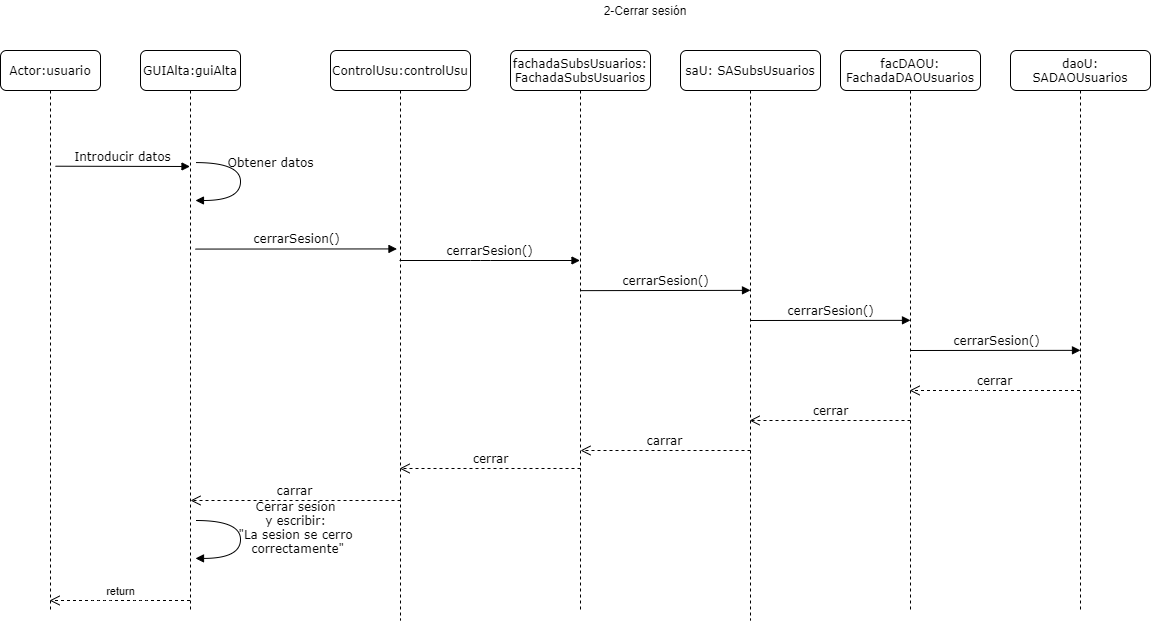

The diagram above was exported from draw.io. Its source (the exported page's mxGraphModel, read from the mxfile embedded in the PNG):
<mxGraphModel dx="1240" dy="643" grid="1" gridSize="10" guides="1" tooltips="1" connect="1" arrows="1" fold="1" page="1" pageScale="1" pageWidth="827" pageHeight="1169" math="0" shadow="0">
  <root>
    <mxCell id="0" />
    <mxCell id="1" parent="0" />
    <mxCell id="yj9aaku4Gf3GMf7k6sRX-61" value="GUIAlta:guiAlta" style="shape=umlLifeline;perimeter=lifelinePerimeter;whiteSpace=wrap;html=1;container=1;collapsible=0;recursiveResize=0;outlineConnect=0;rounded=1;shadow=0;comic=0;labelBackgroundColor=none;strokeWidth=1;fontFamily=Verdana;fontSize=12;align=center;" parent="1" vertex="1">
      <mxGeometry x="500" y="750" width="100" height="560" as="geometry" />
    </mxCell>
    <mxCell id="yj9aaku4Gf3GMf7k6sRX-62" value="ControlUsu:controlUsu" style="shape=umlLifeline;perimeter=lifelinePerimeter;whiteSpace=wrap;html=1;container=1;collapsible=0;recursiveResize=0;outlineConnect=0;rounded=1;shadow=0;comic=0;labelBackgroundColor=none;strokeWidth=1;fontFamily=Verdana;fontSize=12;align=center;" parent="1" vertex="1">
      <mxGeometry x="690" y="750" width="140" height="570" as="geometry" />
    </mxCell>
    <mxCell id="yj9aaku4Gf3GMf7k6sRX-63" value="Actor:usuario" style="shape=umlLifeline;perimeter=lifelinePerimeter;whiteSpace=wrap;html=1;container=1;collapsible=0;recursiveResize=0;outlineConnect=0;rounded=1;shadow=0;comic=0;labelBackgroundColor=none;strokeWidth=1;fontFamily=Verdana;fontSize=12;align=center;" parent="1" vertex="1">
      <mxGeometry x="360" y="750" width="100" height="560" as="geometry" />
    </mxCell>
    <mxCell id="yj9aaku4Gf3GMf7k6sRX-64" value="Introducir datos" style="html=1;verticalAlign=bottom;endArrow=block;labelBackgroundColor=none;fontFamily=Verdana;fontSize=12;edgeStyle=elbowEdgeStyle;elbow=vertical;" parent="1" edge="1" target="yj9aaku4Gf3GMf7k6sRX-61">
      <mxGeometry relative="1" as="geometry">
        <mxPoint x="415" y="865.7142857142858" as="sourcePoint" />
        <mxPoint x="545" y="865" as="targetPoint" />
        <Array as="points">
          <mxPoint x="410" y="866" />
        </Array>
      </mxGeometry>
    </mxCell>
    <mxCell id="yj9aaku4Gf3GMf7k6sRX-65" value="cerrarSesion()" style="html=1;verticalAlign=bottom;endArrow=block;labelBackgroundColor=none;fontFamily=Verdana;fontSize=12;edgeStyle=elbowEdgeStyle;elbow=vertical;entryX=0.148;entryY=0.194;entryDx=0;entryDy=0;entryPerimeter=0;" parent="1" edge="1">
      <mxGeometry relative="1" as="geometry">
        <mxPoint x="555" y="948.5714285714287" as="sourcePoint" />
        <mxPoint x="756.48" y="948.8" as="targetPoint" />
      </mxGeometry>
    </mxCell>
    <mxCell id="yj9aaku4Gf3GMf7k6sRX-66" value="2-Cerrar sesión" style="text;html=1;strokeColor=none;fillColor=none;align=center;verticalAlign=middle;whiteSpace=wrap;rounded=0;" parent="1" vertex="1">
      <mxGeometry x="920" y="700" width="170" height="20" as="geometry" />
    </mxCell>
    <mxCell id="yj9aaku4Gf3GMf7k6sRX-67" value="Obtener datos" style="html=1;verticalAlign=bottom;endArrow=block;labelBackgroundColor=none;fontFamily=Verdana;fontSize=12;elbow=vertical;edgeStyle=orthogonalEdgeStyle;curved=1;entryX=1;entryY=0.286;entryPerimeter=0;exitX=1.038;exitY=0.345;exitPerimeter=0;" parent="1" edge="1">
      <mxGeometry x="-0.1434" y="30" relative="1" as="geometry">
        <mxPoint x="555.3399999999999" y="862.0799999999999" as="sourcePoint" />
        <mxPoint x="554.96" y="899.9999999999998" as="targetPoint" />
        <Array as="points">
          <mxPoint x="599.96" y="861.98" />
          <mxPoint x="599.96" y="899.98" />
        </Array>
        <mxPoint as="offset" />
      </mxGeometry>
    </mxCell>
    <mxCell id="yj9aaku4Gf3GMf7k6sRX-68" value="Cerrar sesion&lt;br&gt;y escribir:&lt;br&gt;&quot;La sesion se cerro&lt;br&gt;&amp;nbsp;correctamente&quot;" style="html=1;verticalAlign=bottom;endArrow=block;labelBackgroundColor=none;fontFamily=Verdana;fontSize=12;elbow=vertical;edgeStyle=orthogonalEdgeStyle;curved=1;entryX=1;entryY=0.286;entryPerimeter=0;exitX=1.038;exitY=0.345;exitPerimeter=0;" parent="1" edge="1">
      <mxGeometry x="0.2942" y="55" relative="1" as="geometry">
        <mxPoint x="555.38" y="1220" as="sourcePoint" />
        <mxPoint x="554.9999999999999" y="1257.9199999999998" as="targetPoint" />
        <Array as="points">
          <mxPoint x="600" y="1220" />
          <mxPoint x="600" y="1258" />
        </Array>
        <mxPoint x="55" y="-55" as="offset" />
      </mxGeometry>
    </mxCell>
    <mxCell id="yj9aaku4Gf3GMf7k6sRX-70" value="carrar" style="html=1;verticalAlign=bottom;endArrow=open;dashed=1;endSize=8;labelBackgroundColor=none;fontFamily=Verdana;fontSize=12;" parent="1" edge="1">
      <mxGeometry relative="1" as="geometry">
        <mxPoint x="550" y="1200" as="targetPoint" />
        <mxPoint x="760" y="1200" as="sourcePoint" />
      </mxGeometry>
    </mxCell>
    <mxCell id="yj9aaku4Gf3GMf7k6sRX-73" value="return" style="html=1;verticalAlign=bottom;endArrow=open;dashed=1;endSize=8;" parent="1" target="yj9aaku4Gf3GMf7k6sRX-63" edge="1" source="yj9aaku4Gf3GMf7k6sRX-61">
      <mxGeometry relative="1" as="geometry">
        <mxPoint x="550.5" y="1110" as="sourcePoint" />
        <mxPoint x="420" y="1110" as="targetPoint" />
        <Array as="points">
          <mxPoint x="500" y="1300" />
          <mxPoint x="460" y="1300" />
        </Array>
      </mxGeometry>
    </mxCell>
    <mxCell id="ANqiyYSUehW6KFscnofU-1" value="fachadaSubsUsuarios:&lt;br&gt;FachadaSubsUsuarios" style="shape=umlLifeline;perimeter=lifelinePerimeter;whiteSpace=wrap;html=1;container=1;collapsible=0;recursiveResize=0;outlineConnect=0;rounded=1;shadow=0;comic=0;labelBackgroundColor=none;strokeWidth=1;fontFamily=Verdana;fontSize=12;align=center;" vertex="1" parent="1">
      <mxGeometry x="870" y="750" width="140" height="560" as="geometry" />
    </mxCell>
    <mxCell id="ANqiyYSUehW6KFscnofU-2" value="saU: SASubsUsuarios" style="shape=umlLifeline;perimeter=lifelinePerimeter;whiteSpace=wrap;html=1;container=1;collapsible=0;recursiveResize=0;outlineConnect=0;rounded=1;shadow=0;comic=0;labelBackgroundColor=none;strokeWidth=1;fontFamily=Verdana;fontSize=12;align=center;" vertex="1" parent="1">
      <mxGeometry x="1040" y="750" width="140" height="570" as="geometry" />
    </mxCell>
    <mxCell id="ANqiyYSUehW6KFscnofU-3" value="facDAOU:&lt;br&gt;FachadaDAOUsuarios" style="shape=umlLifeline;perimeter=lifelinePerimeter;whiteSpace=wrap;html=1;container=1;collapsible=0;recursiveResize=0;outlineConnect=0;rounded=1;shadow=0;comic=0;labelBackgroundColor=none;strokeWidth=1;fontFamily=Verdana;fontSize=12;align=center;" vertex="1" parent="1">
      <mxGeometry x="1200" y="750" width="140" height="560" as="geometry" />
    </mxCell>
    <mxCell id="ANqiyYSUehW6KFscnofU-4" value="daoU:&lt;br&gt;SADAOUsuarios" style="shape=umlLifeline;perimeter=lifelinePerimeter;whiteSpace=wrap;html=1;container=1;collapsible=0;recursiveResize=0;outlineConnect=0;rounded=1;shadow=0;comic=0;labelBackgroundColor=none;strokeWidth=1;fontFamily=Verdana;fontSize=12;align=center;" vertex="1" parent="1">
      <mxGeometry x="1370" y="750" width="140" height="560" as="geometry" />
    </mxCell>
    <mxCell id="ANqiyYSUehW6KFscnofU-6" value="cerrarSesion()" style="html=1;verticalAlign=bottom;endArrow=block;labelBackgroundColor=none;fontFamily=Verdana;fontSize=12;edgeStyle=elbowEdgeStyle;elbow=vertical;" edge="1" parent="1" source="yj9aaku4Gf3GMf7k6sRX-62" target="ANqiyYSUehW6KFscnofU-1">
      <mxGeometry relative="1" as="geometry">
        <mxPoint x="770" y="970" as="sourcePoint" />
        <mxPoint x="971.4799999999996" y="970.2285714285717" as="targetPoint" />
        <Array as="points">
          <mxPoint x="840" y="960" />
        </Array>
      </mxGeometry>
    </mxCell>
    <mxCell id="ANqiyYSUehW6KFscnofU-7" value="cerrarSesion()" style="html=1;verticalAlign=bottom;endArrow=block;labelBackgroundColor=none;fontFamily=Verdana;fontSize=12;edgeStyle=elbowEdgeStyle;elbow=vertical;" edge="1" parent="1">
      <mxGeometry relative="1" as="geometry">
        <mxPoint x="940" y="990.14" as="sourcePoint" />
        <mxPoint x="1110" y="990" as="targetPoint" />
      </mxGeometry>
    </mxCell>
    <mxCell id="ANqiyYSUehW6KFscnofU-10" value="cerrarSesion()" style="html=1;verticalAlign=bottom;endArrow=block;labelBackgroundColor=none;fontFamily=Verdana;fontSize=12;edgeStyle=elbowEdgeStyle;elbow=vertical;" edge="1" parent="1">
      <mxGeometry relative="1" as="geometry">
        <mxPoint x="1110" y="1020" as="sourcePoint" />
        <mxPoint x="1270" y="1020" as="targetPoint" />
      </mxGeometry>
    </mxCell>
    <mxCell id="ANqiyYSUehW6KFscnofU-11" value="cerrarSesion()" style="html=1;verticalAlign=bottom;endArrow=block;labelBackgroundColor=none;fontFamily=Verdana;fontSize=12;edgeStyle=elbowEdgeStyle;elbow=vertical;" edge="1" parent="1">
      <mxGeometry relative="1" as="geometry">
        <mxPoint x="1270" y="1050" as="sourcePoint" />
        <mxPoint x="1440" y="1050" as="targetPoint" />
      </mxGeometry>
    </mxCell>
    <mxCell id="ANqiyYSUehW6KFscnofU-12" value="cerrar" style="html=1;verticalAlign=bottom;endArrow=open;dashed=1;endSize=8;labelBackgroundColor=none;fontFamily=Verdana;fontSize=12;" edge="1" parent="1" source="ANqiyYSUehW6KFscnofU-4" target="ANqiyYSUehW6KFscnofU-3">
      <mxGeometry relative="1" as="geometry">
        <mxPoint x="1099.9999999999998" y="1130" as="targetPoint" />
        <mxPoint x="1310" y="1130" as="sourcePoint" />
        <Array as="points">
          <mxPoint x="1340" y="1090" />
        </Array>
      </mxGeometry>
    </mxCell>
    <mxCell id="ANqiyYSUehW6KFscnofU-13" value="cerrar" style="html=1;verticalAlign=bottom;endArrow=open;dashed=1;endSize=8;labelBackgroundColor=none;fontFamily=Verdana;fontSize=12;" edge="1" parent="1" target="ANqiyYSUehW6KFscnofU-2">
      <mxGeometry relative="1" as="geometry">
        <mxPoint x="1120" y="1120" as="targetPoint" />
        <mxPoint x="1270" y="1120" as="sourcePoint" />
      </mxGeometry>
    </mxCell>
    <mxCell id="ANqiyYSUehW6KFscnofU-14" value="carrar" style="html=1;verticalAlign=bottom;endArrow=open;dashed=1;endSize=8;labelBackgroundColor=none;fontFamily=Verdana;fontSize=12;" edge="1" parent="1">
      <mxGeometry relative="1" as="geometry">
        <mxPoint x="940" y="1150" as="targetPoint" />
        <mxPoint x="1110" y="1150" as="sourcePoint" />
      </mxGeometry>
    </mxCell>
    <mxCell id="ANqiyYSUehW6KFscnofU-15" value="cerrar" style="html=1;verticalAlign=bottom;endArrow=open;dashed=1;endSize=8;labelBackgroundColor=none;fontFamily=Verdana;fontSize=12;" edge="1" parent="1" target="yj9aaku4Gf3GMf7k6sRX-62">
      <mxGeometry relative="1" as="geometry">
        <mxPoint x="770" y="1168" as="targetPoint" />
        <mxPoint x="940" y="1168" as="sourcePoint" />
      </mxGeometry>
    </mxCell>
  </root>
</mxGraphModel>